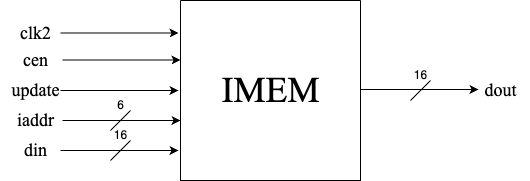

The diagram above was exported from draw.io. Its source (the exported page's mxGraphModel, read from the mxfile embedded in the PNG):
<mxGraphModel dx="954" dy="567" grid="1" gridSize="10" guides="1" tooltips="1" connect="1" arrows="1" fold="1" page="1" pageScale="1" pageWidth="850" pageHeight="1100" math="0" shadow="0">
  <root>
    <mxCell id="0" />
    <mxCell id="1" parent="0" />
    <mxCell id="F813yEoIzEwdK760Q7hS-3" value="" style="swimlane;startSize=0;" parent="1" vertex="1">
      <mxGeometry x="310" y="140" width="180" height="180" as="geometry" />
    </mxCell>
    <mxCell id="F813yEoIzEwdK760Q7hS-19" value="&lt;font style=&quot;font-size: 36px;&quot; face=&quot;Times New Roman&quot;&gt;IMEM&lt;/font&gt;" style="text;html=1;align=center;verticalAlign=middle;resizable=0;points=[];autosize=1;strokeColor=none;fillColor=none;" parent="F813yEoIzEwdK760Q7hS-3" vertex="1">
      <mxGeometry x="30" y="60" width="120" height="60" as="geometry" />
    </mxCell>
    <mxCell id="F813yEoIzEwdK760Q7hS-4" value="" style="endArrow=classic;html=1;rounded=0;entryX=-0.01;entryY=0.175;entryDx=0;entryDy=0;entryPerimeter=0;" parent="1" edge="1">
      <mxGeometry width="50" height="50" relative="1" as="geometry">
        <mxPoint x="190" y="172.5" as="sourcePoint" />
        <mxPoint x="308" y="172.5" as="targetPoint" />
        <Array as="points">
          <mxPoint x="250" y="172.5" />
        </Array>
      </mxGeometry>
    </mxCell>
    <mxCell id="F813yEoIzEwdK760Q7hS-7" value="&lt;font style=&quot;font-size: 18px;&quot; face=&quot;Times New Roman&quot;&gt;clk2&lt;/font&gt;" style="text;html=1;align=center;verticalAlign=middle;resizable=0;points=[];autosize=1;strokeColor=none;fillColor=none;" parent="1" vertex="1">
      <mxGeometry x="140" y="153" width="50" height="40" as="geometry" />
    </mxCell>
    <mxCell id="F813yEoIzEwdK760Q7hS-8" value="" style="endArrow=classic;html=1;rounded=0;entryX=-0.01;entryY=0.175;entryDx=0;entryDy=0;entryPerimeter=0;" parent="1" edge="1">
      <mxGeometry width="50" height="50" relative="1" as="geometry">
        <mxPoint x="192" y="199.5" as="sourcePoint" />
        <mxPoint x="310" y="199.5" as="targetPoint" />
        <Array as="points">
          <mxPoint x="252" y="199.5" />
        </Array>
      </mxGeometry>
    </mxCell>
    <mxCell id="F813yEoIzEwdK760Q7hS-9" value="&lt;font face=&quot;Times New Roman&quot;&gt;&lt;span style=&quot;font-size: 18px;&quot;&gt;cen&lt;/span&gt;&lt;/font&gt;" style="text;html=1;align=center;verticalAlign=middle;resizable=0;points=[];autosize=1;strokeColor=none;fillColor=none;" parent="1" vertex="1">
      <mxGeometry x="140" y="180" width="50" height="40" as="geometry" />
    </mxCell>
    <mxCell id="F813yEoIzEwdK760Q7hS-10" value="" style="endArrow=classic;html=1;rounded=0;entryX=-0.01;entryY=0.175;entryDx=0;entryDy=0;entryPerimeter=0;" parent="1" edge="1">
      <mxGeometry width="50" height="50" relative="1" as="geometry">
        <mxPoint x="190" y="230" as="sourcePoint" />
        <mxPoint x="308" y="230" as="targetPoint" />
        <Array as="points">
          <mxPoint x="250" y="230" />
        </Array>
      </mxGeometry>
    </mxCell>
    <mxCell id="F813yEoIzEwdK760Q7hS-11" value="&lt;font face=&quot;Times New Roman&quot;&gt;&lt;span style=&quot;font-size: 18px;&quot;&gt;update&lt;/span&gt;&lt;/font&gt;" style="text;html=1;align=center;verticalAlign=middle;resizable=0;points=[];autosize=1;strokeColor=none;fillColor=none;" parent="1" vertex="1">
      <mxGeometry x="130" y="210" width="70" height="40" as="geometry" />
    </mxCell>
    <mxCell id="F813yEoIzEwdK760Q7hS-12" value="" style="endArrow=classic;html=1;rounded=0;entryX=-0.01;entryY=0.175;entryDx=0;entryDy=0;entryPerimeter=0;" parent="1" edge="1">
      <mxGeometry width="50" height="50" relative="1" as="geometry">
        <mxPoint x="192" y="260" as="sourcePoint" />
        <mxPoint x="310" y="260" as="targetPoint" />
        <Array as="points" />
      </mxGeometry>
    </mxCell>
    <mxCell id="F813yEoIzEwdK760Q7hS-20" value="&lt;span style=&quot;color: rgba(0, 0, 0, 0); font-family: monospace; font-size: 0px; text-align: start; background-color: rgb(251, 251, 251);&quot;&gt;%3CmxGraphModel%3E%3Croot%3E%3CmxCell%20id%3D%220%22%2F%3E%3CmxCell%20id%3D%221%22%20parent%3D%220%22%2F%3E%3CmxCell%20id%3D%222%22%20value%3D%22%26lt%3Bfont%20face%3D%26quot%3BTimes%20New%20Roman%26quot%3B%20style%3D%26quot%3Bfont-size%3A%2018px%3B%26quot%3B%26gt%3B%2F%26lt%3B%2Ffont%26gt%3B%22%20style%3D%22edgeLabel%3Bhtml%3D1%3Balign%3Dcenter%3BverticalAlign%3Dmiddle%3Bresizable%3D0%3Bpoints%3D%5B%5D%3B%22%20vertex%3D%221%22%20connectable%3D%220%22%20parent%3D%221%22%3E%3CmxGeometry%20x%3D%22245%22%20y%3D%22288%22%20as%3D%22geometry%22%2F%3E%3C%2FmxCell%3E%3C%2Froot%3E%3C%2FmxGraphModel%3E`&lt;/span&gt;" style="edgeLabel;html=1;align=center;verticalAlign=middle;resizable=0;points=[];" parent="F813yEoIzEwdK760Q7hS-12" vertex="1" connectable="0">
      <mxGeometry x="-0.0678" y="1" relative="1" as="geometry">
        <mxPoint y="1" as="offset" />
      </mxGeometry>
    </mxCell>
    <mxCell id="F813yEoIzEwdK760Q7hS-13" value="" style="endArrow=classic;html=1;rounded=0;entryX=-0.01;entryY=0.175;entryDx=0;entryDy=0;entryPerimeter=0;" parent="1" edge="1">
      <mxGeometry width="50" height="50" relative="1" as="geometry">
        <mxPoint x="190" y="290" as="sourcePoint" />
        <mxPoint x="308" y="290" as="targetPoint" />
        <Array as="points">
          <mxPoint x="270" y="290" />
        </Array>
      </mxGeometry>
    </mxCell>
    <mxCell id="F813yEoIzEwdK760Q7hS-15" value="&lt;font face=&quot;Times New Roman&quot;&gt;&lt;span style=&quot;font-size: 18px;&quot;&gt;iaddr&lt;/span&gt;&lt;/font&gt;" style="text;html=1;align=center;verticalAlign=middle;resizable=0;points=[];autosize=1;strokeColor=none;fillColor=none;" parent="1" vertex="1">
      <mxGeometry x="135" y="240" width="60" height="40" as="geometry" />
    </mxCell>
    <mxCell id="F813yEoIzEwdK760Q7hS-16" value="&lt;font face=&quot;Times New Roman&quot;&gt;&lt;span style=&quot;font-size: 18px;&quot;&gt;din&lt;/span&gt;&lt;/font&gt;" style="text;html=1;align=center;verticalAlign=middle;resizable=0;points=[];autosize=1;strokeColor=none;fillColor=none;" parent="1" vertex="1">
      <mxGeometry x="140" y="270" width="50" height="40" as="geometry" />
    </mxCell>
    <mxCell id="F813yEoIzEwdK760Q7hS-17" value="" style="endArrow=classic;html=1;rounded=0;entryX=-0.01;entryY=0.175;entryDx=0;entryDy=0;entryPerimeter=0;" parent="1" edge="1">
      <mxGeometry width="50" height="50" relative="1" as="geometry">
        <mxPoint x="490" y="229" as="sourcePoint" />
        <mxPoint x="608" y="229" as="targetPoint" />
        <Array as="points" />
      </mxGeometry>
    </mxCell>
    <mxCell id="F813yEoIzEwdK760Q7hS-18" value="&lt;font face=&quot;Times New Roman&quot;&gt;&lt;span style=&quot;font-size: 18px;&quot;&gt;dout&lt;/span&gt;&lt;/font&gt;" style="text;html=1;align=center;verticalAlign=middle;resizable=0;points=[];autosize=1;strokeColor=none;fillColor=none;" parent="1" vertex="1">
      <mxGeometry x="600" y="210" width="60" height="40" as="geometry" />
    </mxCell>
    <mxCell id="F813yEoIzEwdK760Q7hS-26" value="" style="endArrow=none;html=1;rounded=0;" parent="1" edge="1">
      <mxGeometry width="50" height="50" relative="1" as="geometry">
        <mxPoint x="240" y="300" as="sourcePoint" />
        <mxPoint x="260" y="280" as="targetPoint" />
      </mxGeometry>
    </mxCell>
    <mxCell id="F813yEoIzEwdK760Q7hS-27" value="" style="endArrow=none;html=1;rounded=0;" parent="1" edge="1">
      <mxGeometry width="50" height="50" relative="1" as="geometry">
        <mxPoint x="240" y="270" as="sourcePoint" />
        <mxPoint x="260" y="250" as="targetPoint" />
      </mxGeometry>
    </mxCell>
    <mxCell id="F813yEoIzEwdK760Q7hS-28" value="" style="endArrow=none;html=1;rounded=0;" parent="1" edge="1">
      <mxGeometry width="50" height="50" relative="1" as="geometry">
        <mxPoint x="540" y="240" as="sourcePoint" />
        <mxPoint x="560" y="220" as="targetPoint" />
      </mxGeometry>
    </mxCell>
    <mxCell id="F813yEoIzEwdK760Q7hS-29" value="6" style="text;html=1;align=center;verticalAlign=middle;resizable=0;points=[];autosize=1;strokeColor=none;fillColor=none;" parent="1" vertex="1">
      <mxGeometry x="235" y="230" width="30" height="30" as="geometry" />
    </mxCell>
    <mxCell id="F813yEoIzEwdK760Q7hS-30" value="16" style="text;html=1;align=center;verticalAlign=middle;resizable=0;points=[];autosize=1;strokeColor=none;fillColor=none;" parent="1" vertex="1">
      <mxGeometry x="230" y="260" width="40" height="30" as="geometry" />
    </mxCell>
    <mxCell id="F813yEoIzEwdK760Q7hS-31" value="16" style="text;html=1;align=center;verticalAlign=middle;resizable=0;points=[];autosize=1;strokeColor=none;fillColor=none;" parent="1" vertex="1">
      <mxGeometry x="530" y="200" width="40" height="30" as="geometry" />
    </mxCell>
  </root>
</mxGraphModel>